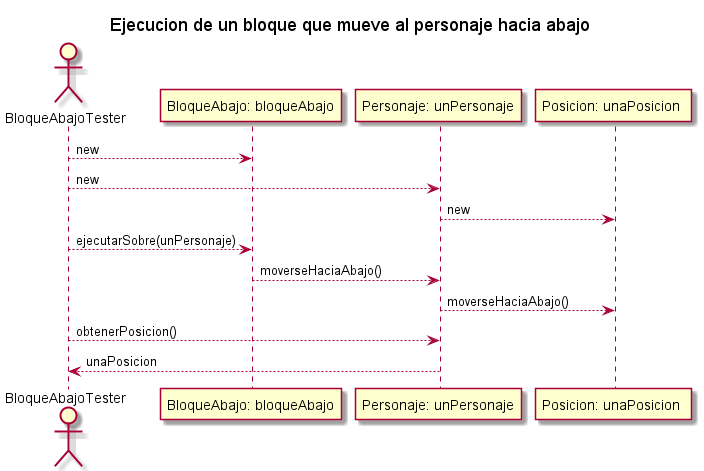

The diagram above was rendered by PlantUML. Its source (embedded in the PNG):
@startuml

title Ejecucion de un bloque que mueve al personaje hacia abajo
actor "BloqueAbajoTester" as Actor

participant "BloqueAbajo: bloqueAbajo" as BloqueAbajo
participant "Personaje: unPersonaje" as Personaje
participant "Posicion: unaPosicion " as Posicion


Actor --> BloqueAbajo: new
Actor --> Personaje: new
Personaje --> Posicion: new
Actor --> BloqueAbajo : ejecutarSobre(unPersonaje)
BloqueAbajo --> Personaje : moverseHaciaAbajo()
Personaje --> Posicion : moverseHaciaAbajo()
Actor --> Personaje : obtenerPosicion()
Personaje --> Actor : unaPosicion
@enduml